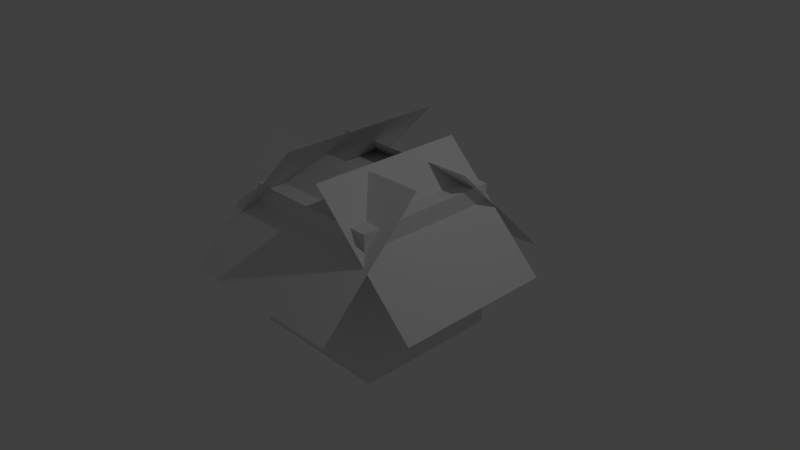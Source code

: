 # Source: Cubes1.blend  (saved by Blender 2.76.0; exported with 4.5.12 LTS)
import bpy
from mathutils import Matrix  # noqa: F401  (used for matrix-valued properties, if any)

bpy.ops.wm.read_factory_settings(use_empty=True)
scene = bpy.context.scene
scene.name = 'Scene'

# ---- collections
col_collection_1 = bpy.data.collections.new('Collection 1'); scene.collection.children.link(col_collection_1)

# ---- materials (node trees are filled in below, after node groups)
mat_material = bpy.data.materials.new('Material')
mat_material.alpha_threshold = 0.0
mat_material.roughness = 0.5
mat_material.line_color = (0.0, 0.0, 0.0, 1.0)

# ---- material node trees

# ---- world
world_world = bpy.data.worlds.new('World'); scene.world = world_world
world_world.color = (0.05088, 0.05088, 0.05088)
world_world.use_sun_shadow = False
world_world.sun_shadow_jitter_overblur = 0.0
world_world.cycles.sampling_method = 'MANUAL'
world_world.cycles.sample_map_resolution = 256

# ---- cameras
cam_camera = bpy.data.cameras.new('Camera')
cam_camera.clip_end = 100.0
cam_camera.lens = 35.0
cam_camera.sensor_width = 32.0
cam_camera.sensor_height = 18.0
cam_camera.ortho_scale = 7.314
cam_camera.dof.focus_distance = 0.0

# ---- lights
light_lamp = bpy.data.lights.new('Lamp', 'POINT')
light_lamp.transmission_factor = 0.0
light_lamp.cutoff_distance = 30.0
light_lamp.energy = 100.0
light_lamp.shadow_buffer_clip_start = 1.001
light_lamp.shadow_soft_size = 0.1
light_lamp.shadow_maximum_resolution = 0.006
light_lamp.use_absolute_resolution = True
light_lamp.cycles.use_multiple_importance_sampling = False

# ---- meshes
me_plane_004 = bpy.data.meshes.new('Plane.004')
me_plane_004.from_pydata([(-1.0, -1.0, 0.0), (1.0, -1.0, 0.0), (-1.0, 1.0, 0.0), (1.0, 1.0, 0.0)], [], [(0, 1, 3, 2)])
me_plane_004.use_remesh_preserve_volume = False
me_plane_004.use_remesh_preserve_attributes = False
me_plane_004.use_mirror_vertex_groups = False
me_plane_004.update()
me_plane_003 = bpy.data.meshes.new('Plane.003')
me_plane_003.from_pydata([(-1.0, -1.0, 0.0), (1.0, -1.0, 0.0), (-1.0, 1.0, 0.0), (1.0, 1.0, 0.0)], [], [(0, 1, 3, 2)])
me_plane_003.use_remesh_preserve_volume = False
me_plane_003.use_remesh_preserve_attributes = False
me_plane_003.use_mirror_vertex_groups = False
me_plane_003.update()
me_plane_002 = bpy.data.meshes.new('Plane.002')
me_plane_002.from_pydata([(-1.0, -1.0, 0.0), (1.0, -1.0, 0.0), (-1.0, 1.0, 0.0), (1.0, 1.0, 0.0)], [], [(0, 1, 3, 2)])
me_plane_002.use_remesh_preserve_volume = False
me_plane_002.use_remesh_preserve_attributes = False
me_plane_002.use_mirror_vertex_groups = False
me_plane_002.update()
me_plane_001 = bpy.data.meshes.new('Plane.001')
me_plane_001.from_pydata([(-1.0, -1.0, 0.0), (1.0, -1.0, 0.0), (-1.0, 1.0, 0.0), (1.0, 1.0, 0.0)], [], [(0, 1, 3, 2)])
me_plane_001.use_remesh_preserve_volume = False
me_plane_001.use_remesh_preserve_attributes = False
me_plane_001.use_mirror_vertex_groups = False
me_plane_001.update()
me_plane = bpy.data.meshes.new('Plane')
me_plane.from_pydata([(-1.0, -1.0, 0.0), (1.0, -1.0, 0.0), (-1.0, 1.0, 0.0), (1.0, 1.0, 0.0)], [], [(0, 1, 3, 2)])
me_plane.use_remesh_preserve_volume = False
me_plane.use_remesh_preserve_attributes = False
me_plane.use_mirror_vertex_groups = False
me_plane.update()
me_cube = bpy.data.meshes.new('Cube')
me_cube.from_pydata([(1.0, 1.0, -1.0), (1.0, -1.0, -1.0), (-1.0, -1.0, -1.0), (-1.0, 1.0, -1.0), (1.0, 1.0, 1.0), (1.0, -1.0, 1.0), (-1.0, -1.0, 1.0), (-1.0, 1.0, 1.0)], [], [(0, 1, 2, 3), (4, 7, 6, 5), (0, 4, 5, 1), (1, 5, 6, 2), (2, 6, 7, 3), (4, 0, 3, 7)])
me_cube.materials.append(mat_material)
me_cube.use_remesh_preserve_volume = False
me_cube.use_remesh_preserve_attributes = False
me_cube.use_mirror_vertex_groups = False
me_cube.update()

# ---- objects
ob_plane_004 = bpy.data.objects.new('Plane.004', me_plane_004)
ob_plane_003 = bpy.data.objects.new('Plane.003', me_plane_003)
ob_plane_002 = bpy.data.objects.new('Plane.002', me_plane_002)
ob_plane_001 = bpy.data.objects.new('Plane.001', me_plane_001)
ob_plane = bpy.data.objects.new('Plane', me_plane)
ob_cube = bpy.data.objects.new('Cube', me_cube)
ob_lamp = bpy.data.objects.new('Lamp', light_lamp)
ob_camera = bpy.data.objects.new('Camera', cam_camera)

# ---- transforms, parenting, visibility, modifiers, constraints
ob_plane_004.location = (1.068, -0.02062, 0.7002)
ob_plane_004.rotation_euler = (0.0, 0.7854, 0.0)
ob_plane_004.scale = (1.04, 1.09, 1.0)
ob_plane_004.lineart.crease_threshold = 0.0
ob_plane_003.location = (-0.8764, -0.05691, 0.8941)
ob_plane_003.rotation_euler = (0.0, -0.7854, 0.0)
ob_plane_003.scale = (1.17, 1.13, 1.11)
ob_plane_003.lineart.crease_threshold = 0.0
ob_plane_002.location = (-0.07115, -1.087, 0.6818)
ob_plane_002.rotation_euler = (0.7854, 0.0, 0.0)
ob_plane_002.scale = (1.26, 1.0, 1.0)
ob_plane_002.lineart.crease_threshold = 0.0
ob_plane_001.location = (-0.01427, 1.223, 0.546)
ob_plane_001.rotation_euler = (-0.7854, -0.0, 0.0)
ob_plane_001.scale = (1.12, 1.04, 1.0)
ob_plane_001.lineart.crease_threshold = 0.0
ob_plane.location = (0.0, 0.0, 0.0)
ob_plane.lineart.crease_threshold = 0.0
ob_cube.location = (0.0, 0.0, 0.0)
ob_cube.lock_rotations_4d = False
ob_cube.empty_display_type = 'ARROWS'
ob_cube.lineart.crease_threshold = 0.0
ob_lamp.location = (4.076, 1.005, 5.904)
ob_lamp.rotation_euler = (0.6503, 0.05522, 1.866)
ob_lamp.lock_rotations_4d = False
ob_lamp.empty_display_type = 'ARROWS'
ob_lamp.color = (0.0, 0.0, 0.0, 0.0)
ob_lamp.lineart.crease_threshold = 0.0
ob_camera.location = (7.481, -6.508, 5.344)
ob_camera.rotation_euler = (1.109, 0.01082, 0.8149)
ob_camera.lock_rotations_4d = False
ob_camera.empty_display_type = 'ARROWS'
ob_camera.color = (0.0, 0.0, 0.0, 0.0)
ob_camera.display_type = 'WIRE'
ob_camera.lineart.crease_threshold = 0.0

# ---- collection membership
col_collection_1.objects.link(ob_plane_004)
col_collection_1.objects.link(ob_plane_003)
col_collection_1.objects.link(ob_plane_002)
col_collection_1.objects.link(ob_plane_001)
col_collection_1.objects.link(ob_plane)
col_collection_1.objects.link(ob_cube)
col_collection_1.objects.link(ob_lamp)
col_collection_1.objects.link(ob_camera)

# ---- scene / render settings (as saved in the file)
scene.camera = ob_camera
scene.frame_start = 1; scene.frame_end = 250; scene.frame_set(1)
scene.render.engine = 'CYCLES'
scene.render.resolution_percentage = 50
scene.render.dither_intensity = 0.0
scene.cycles.use_denoising = False
scene.cycles.samples = 10
scene.cycles.sampling_pattern = 'TABULATED_SOBOL'
scene.cycles.light_sampling_threshold = 0.0
scene.cycles.use_adaptive_sampling = False
scene.cycles.use_light_tree = False
scene.cycles.blur_glossy = 0.0
scene.cycles.pixel_filter_type = 'GAUSSIAN'
scene.cycles.sample_clamp_indirect = 0.0
scene.view_settings.view_transform = 'Standard'
bpy.context.view_layer.update()

